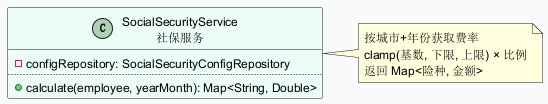

The diagram above was rendered by PlantUML. Its source (embedded in the PNG):
@startuml
skinparam backgroundColor #F9FAFB
skinparam defaultFontSize 12
class SocialSecurityService as "SocialSecurityService\n社保服务" #ECFDF5 {
  - configRepository: SocialSecurityConfigRepository
  ..
  + calculate(employee, yearMonth): Map<String, Double>
}
note right of SocialSecurityService : 按城市+年份获取费率\nclamp(基数, 下限, 上限) × 比例\n返回 Map<险种, 金额>
@enduml